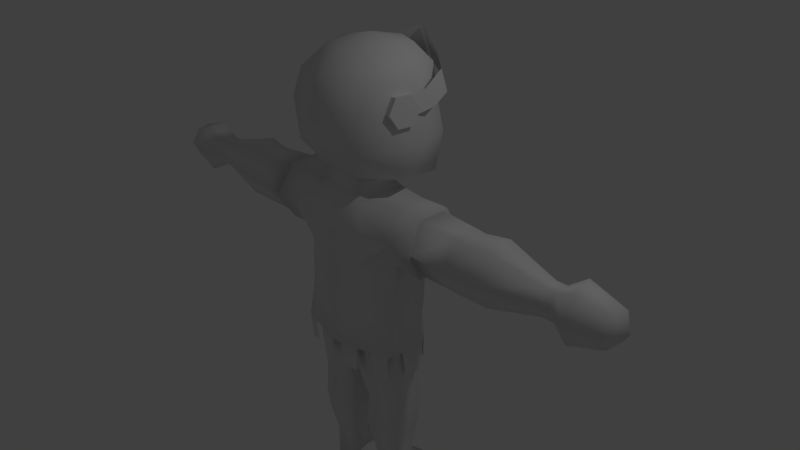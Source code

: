 # Source: player_visor_last.blend  (saved by Blender 2.77.0; exported with 4.5.12 LTS)
import bpy
from mathutils import Matrix  # noqa: F401  (used for matrix-valued properties, if any)

bpy.ops.wm.read_factory_settings(use_empty=True)
scene = bpy.context.scene
scene.name = 'Scene'

# ---- collections
col_collection_1 = bpy.data.collections.new('Collection 1'); scene.collection.children.link(col_collection_1)

# ---- world
world_world = bpy.data.worlds.new('World'); scene.world = world_world
world_world.color = (0.05088, 0.05088, 0.05088)
world_world.use_sun_shadow = False
world_world.sun_shadow_jitter_overblur = 0.0
world_world.cycles.sampling_method = 'MANUAL'

# ---- cameras
cam_camera = bpy.data.cameras.new('Camera')
cam_camera.clip_end = 100.0
cam_camera.lens = 35.0
cam_camera.sensor_width = 32.0
cam_camera.sensor_height = 18.0
cam_camera.ortho_scale = 7.314
cam_camera.dof.focus_distance = 0.0
cam_camera.dof.aperture_fstop = 128.0

# ---- lights
light_lamp = bpy.data.lights.new('Lamp', 'POINT')
light_lamp.transmission_factor = 0.0
light_lamp.cutoff_distance = 30.0
light_lamp.energy = 100.0
light_lamp.shadow_buffer_clip_start = 1.001
light_lamp.shadow_soft_size = 0.1
light_lamp.shadow_maximum_resolution = 0.006
light_lamp.use_absolute_resolution = True

# ---- meshes
me_sphere = bpy.data.meshes.new('Sphere')
me_sphere.from_pydata([(0.0, 0.5, 0.6047), (0.0, 0.806, 0.3663), (0.0001717, 0.7325, -4.371e-08), (-1.932e-07, 0.8873, -0.5), (-0.0002872, 0.7903, -1.089), (0.0, -1.068e-07, 0.7237), (0.3536, 0.3536, 0.6047), (0.4861, 0.5364, 0.3663), (0.5189, 0.5571, -4.371e-08), (0.5376, 0.6634, -0.5085), (0.4657, 0.6064, -1.026), (-0.000466, 0.07409, -0.9208), (0.5, -4.717e-08, 0.6047), (0.7365, 0.005379, 0.3279), (0.7487, 0.005216, -0.003498), (0.8103, -0.03358, -0.4501), (0.703, -0.1644, -0.863), (0.3536, -0.3536, 0.6047), (0.5733, -0.5821, 0.3286), (0.59, -0.7071, -4.371e-08), (0.5005, -0.7136, -0.5147), (0.2819, -0.4813, -0.8758), (0.0, -0.5, 0.6047), (0.0, -0.805, 0.3285), (0.0, -0.9108, -4.371e-08), (-1.634e-07, -0.8234, -0.5), (-1.485e-07, -0.5091, -0.866), (0.3298, -0.0311, -0.8923), (0.0, -0.6043, -1.135), (0.3628, -0.5364, -1.13), (0.3867, 0.1188, -1.123), (0.0, 0.25, -1.123), (3.081e-05, 0.5113, -3.152), (0.3229, -0.5052, -1.053), (0.852, 0.001863, -3.14), (0.7747, -0.5243, -3.155), (0.0, -0.7455, -3.152), (0.4302, 0.2598, -4.116), (0.4302, 0.2463, -3.135), (0.7165, 0.08482, -4.116), (0.7795, 0.0447, -3.135), (0.7314, -0.3165, -4.117), (0.784, -0.3808, -3.135), (0.4302, -0.4779, -4.126), (0.4302, -0.5845, -3.135), (0.1403, -0.3202, -4.126), (0.08098, -0.4867, -3.135), (0.1615, 0.08482, -4.116), (0.08098, 0.1346, -3.135), (0.4302, 0.04988, -5.099), (0.6537, -0.04858, -5.099), (0.6361, -0.2455, -5.099), (0.4302, -0.3819, -5.099), (0.2102, -0.2455, -5.099), (0.2376, -0.04858, -5.099), (1.855, 0.1912, -1.53), (1.855, 0.002344, -1.203), (1.855, -0.3739, -1.212), (0.3428, -0.6667, -3.147), (1.855, -0.5575, -1.53), (1.855, -0.3739, -1.848), (0.5036, 0.2844, -3.139), (1.855, 0.002344, -1.857), (0.7302, 0.143, -3.126), (2.869, 0.04803, -1.53), (2.869, -0.05446, -1.352), (2.869, -0.2594, -1.352), (2.869, -0.3619, -1.53), (2.869, -0.2594, -1.707), (2.869, -0.05446, -1.707), (1.653e-05, 0.43, -1.911), (0.3551, 0.3664, -3.148), (0.000383, -0.7432, -1.911), (9.559e-05, 0.4494, -1.522), (-0.0002633, -0.7336, -1.522), (0.4388, 0.3742, -1.526), (0.4388, -0.6652, -1.489), (0.4388, -0.631, -1.879), (0.4388, 0.2941, -1.879), (0.0, -0.7213, -2.74), (0.0, 0.5212, -2.74), (0.7784, -0.4231, -2.709), (0.792, 0.08226, -2.709), (0.4384, 0.2893, -2.725), (0.4384, -0.6166, -2.725), (1.705, -0.5399, -1.53), (1.705, -0.3484, -1.861), (1.705, -0.3484, -1.198), (2.004, -0.5398, -1.53), (2.004, -0.3484, -1.198), (2.004, -0.3484, -1.861), (0.4302, 0.2143, -3.905), (0.7409, 0.03495, -3.905), (0.1196, 0.03495, -3.905), (0.1166, 0.03667, -4.308), (0.4302, 0.2177, -4.308), (0.7438, 0.03667, -4.308), (0.4303, 0.2359, -3.539), (0.7705, 0.03948, -3.539), (0.09, 0.1294, -3.539), (0.4303, -0.5489, -3.543), (0.7664, -0.351, -3.539), (0.09084, -0.481, -3.543), (0.1289, -0.01405, -4.54), (0.7315, -0.01405, -4.54), (0.4302, 0.1599, -4.54), (0.4302, -0.5326, -4.536), (0.7247, -0.358, -4.53), (0.1318, -0.3603, -4.536), (1.189, 0.2381, -1.53), (1.204, -0.5502, -1.53), (1.171, -0.3445, -1.867), (1.171, 0.03905, -1.877), (1.149, -0.3408, -1.173), (1.171, 0.03157, -1.166), (2.164, -0.5322, -1.53), (2.164, 0.0483, -1.885), (2.164, 0.0483, -1.174), (2.164, -0.3269, -1.174), (2.164, -0.3269, -1.885), (2.164, 0.2536, -1.53), (0.3396, 0.03534, -1.064), (0.0, 0.123, -1.047), (0.0002797, -0.5195, -1.037), (0.0, 0.1344, -3.139), (0.0, -0.4868, -3.139), (0.0, 0.1292, -3.543), (0.0, -0.4812, -3.548), (0.4302, 0.04988, -5.428), (0.6537, -0.04858, -5.428), (0.6361, -0.2455, -5.428), (0.4302, -0.4185, -5.428), (0.2102, -0.2455, -5.428), (0.2597, -0.04858, -5.428), (3.02, -0.2594, -1.352), (3.02, -0.05446, -1.352), (3.02, 0.04803, -1.53), (0.4636, 0.4733, -5.428), (0.6926, 0.1647, -5.428), (0.2053, 0.3655, -5.399), (3.02, -0.3619, -1.53), (3.02, -0.2594, -1.707), (3.02, -0.05446, -1.707), (3.238, -0.3329, -1.845), (3.238, 0.03013, -1.845), (3.291, -0.5144, -1.53), (3.28, -0.3329, -1.216), (3.238, -0.008158, -1.196), (3.238, 0.05242, -1.53), (3.67, -0.2715, -1.725), (3.695, -0.02146, -1.725), (3.67, -0.3849, -1.529), (3.645, -0.2715, -1.333), (3.729, -0.0449, -1.333), (3.552, 0.06842, -1.557), (3.803, -0.07951, -1.568), (0.7882, -0.3588, -1.129), (0.7882, 0.05645, -1.129), (1.214, 0.2888, -1.531), (0.8062, 0.3299, -1.531), (0.788, -0.3664, -1.891), (0.8558, -0.5964, -1.531), (0.788, 0.1279, -1.92), (1.231, -0.6037, -1.531), (1.193, -0.3708, -1.913), (1.193, 0.06337, -1.924), (1.169, -0.3667, -1.126), (1.193, 0.05491, -1.119), (0.0714, 0.4784, -3.16), (0.7811, -0.4074, -2.285), (0.0, 0.4959, -2.314), (0.0, -0.7754, -2.314), (0.4385, 0.2906, -2.294), (0.4385, -0.6206, -2.294), (0.7909, 0.09488, -2.294), (0.8311, -0.3358, -3.128), (0.5403, -0.6092, -3.144), (0.07756, -0.7128, -3.155), (0.333, 0.3743, -3.511), (0.1327, 0.4593, -3.523), (0.5459, 0.2731, -3.511), (0.7091, 0.1563, -3.503), (0.8623, -0.04544, -3.496), (0.8512, -0.2946, -3.495), (0.7398, -0.521, -3.511), (0.5576, -0.5708, -3.5), (0.3192, -0.6543, -3.505), (0.1274, -0.6998, -3.502), (0.6822, 0.575, 0.02811), (0.6822, 0.4703, 0.3306), (0.005093, 1.005, 0.1587), (0.005093, 0.8238, 0.6587), (0.7619, -0.1344, -0.1075), (0.7218, -0.2045, 0.07824), (0.6822, 0.5227, 0.1839), (0.354, 0.84, 0.09793), (0.005093, 0.9142, 0.3724), (0.354, 0.6973, 0.5128), (0.3437, 0.7184, 0.2782), (0.8134, 0.2203, -0.03975), (0.7819, 0.1329, 0.2045), (-0.8219, 0.0009848, -0.001818), (-0.7369, 0.01693, -0.01028), (-0.8209, -0.1005, -0.1837), (-0.736, -0.08453, -0.1921), (-0.783, -0.3052, -0.1885), (-0.6981, -0.2892, -0.197), (-0.746, -0.4084, -0.01151), (-0.6611, -0.3925, -0.01997), (-0.7469, -0.307, 0.1704), (-0.662, -0.2911, 0.1619), (-0.7849, -0.1023, 0.1752), (-0.6999, -0.08634, 0.1668)], [(196, 190), (191, 196), (198, 195), (197, 198)], [(4, 3, 9, 10), (2, 1, 7, 8), (0, 5, 6), (4, 10, 27, 11), (3, 2, 8, 9), (1, 0, 6, 7), (10, 9, 15, 16), (8, 7, 13, 14), (6, 5, 12), (10, 16, 27), (9, 8, 14, 15), (7, 6, 12, 13), (16, 15, 20, 21), (14, 13, 18, 19), (12, 5, 17), (15, 14, 19, 20), (13, 12, 17, 18), (21, 20, 25, 26), (19, 18, 23, 24), (17, 5, 22), (20, 19, 24, 25), (18, 17, 22, 23), (16, 21, 27), (121, 33, 29, 30), (122, 121, 30, 31), (33, 123, 28, 29), (174, 82, 83, 172), (162, 78, 75, 159), (76, 29, 28, 74), (71, 61, 63, 34, 175, 35, 176, 58), (169, 160, 77, 173), (97, 38, 40, 98), (98, 40, 42, 101), (101, 42, 44, 100), (100, 44, 46, 102), (48, 99, 126, 124), (99, 48, 38, 97), (95, 37, 39, 96), (96, 39, 41), (45, 47, 94), (94, 47, 37, 95), (52, 53, 132, 131), (111, 110, 163, 164), (114, 109, 158, 167), (112, 111, 164, 165), (56, 57, 89), (89, 57, 59, 88), (88, 59, 60, 90), (90, 60, 62), (66, 67, 140, 134), (173, 77, 72, 171), (169, 174, 162, 160), (77, 76, 74, 72), (157, 159, 75, 30), (70, 73, 75, 78), (161, 156, 29, 76), (170, 70, 78, 172), (161, 76, 77, 160), (32, 168, 71, 58, 177, 36), (30, 29, 156, 157), (73, 31, 30, 75), (35, 81, 84, 176), (168, 32, 80), (61, 71, 83), (34, 82, 81, 175), (177, 58, 84, 79), (60, 86, 62), (59, 85, 86, 60), (57, 87, 85, 59), (56, 87, 57), (116, 62, 55, 120), (119, 90, 62, 116), (115, 88, 90, 119), (118, 89, 88, 115), (117, 56, 89, 118), (120, 55, 56, 117), (47, 93, 91, 37), (45, 93, 47), (39, 92, 41), (37, 91, 92, 39), (103, 94, 95, 105), (108, 45, 94, 103), (106, 43, 45, 108), (107, 41, 43, 106), (104, 96, 41, 107), (105, 95, 96, 104), (93, 99, 97, 91), (45, 102, 99, 93), (43, 100, 102, 45), (41, 101, 100, 43), (92, 98, 101, 41), (91, 97, 98, 92), (49, 105, 104, 50), (50, 104, 107, 51), (51, 107, 106, 52), (52, 106, 108, 53), (53, 108, 103, 54), (54, 103, 105, 49), (62, 112, 109, 55), (86, 111, 112, 62), (85, 110, 111, 86), (87, 113, 110, 85), (56, 114, 113, 87), (55, 109, 114, 56), (64, 120, 117, 65), (65, 117, 118, 66), (66, 118, 115, 67), (67, 115, 119, 68), (68, 119, 116, 69), (69, 116, 120, 64), (21, 26, 123, 33), (11, 27, 121, 122), (27, 21, 33, 121), (46, 48, 124, 125), (99, 102, 127, 126), (102, 46, 125, 127), (128, 129, 130, 131, 132, 133), (50, 51, 130, 129), (64, 65, 135, 136), (53, 54, 133, 132), (51, 52, 131, 130), (136, 135, 147, 148), (133, 54, 139), (49, 137, 139, 54), (128, 133, 139, 137), (50, 138, 137, 49), (50, 129, 138), (129, 128, 137, 138), (69, 64, 136, 142), (68, 69, 142, 141), (65, 66, 134, 135), (67, 68, 141, 140), (143, 144, 150, 149), (134, 140, 145, 146), (141, 142, 144, 143), (135, 134, 146, 147), (142, 136, 148, 144), (140, 141, 143, 145), (144, 148, 154, 150), (147, 146, 152, 153), (145, 143, 149, 151), (148, 147, 153, 154), (146, 145, 151, 152), (151, 155, 152), (153, 152, 155), (153, 155, 154), (154, 155, 150), (150, 155, 149), (151, 149, 155), (158, 159, 157, 167), (167, 157, 156, 166), (166, 156, 161, 163), (163, 161, 160, 164), (164, 160, 162, 165), (165, 162, 159, 158), (110, 113, 166, 163), (109, 112, 165, 158), (113, 114, 167, 166), (83, 82, 63, 61), (34, 63, 82), (71, 168, 80, 83), (80, 170, 172, 83), (81, 82, 174, 169), (84, 173, 171, 79), (81, 169, 173, 84), (162, 174, 172, 78), (175, 81, 35), (176, 84, 58), (177, 79, 36), (168, 71, 178, 179), (61, 63, 181, 180), (34, 175, 183, 182), (35, 176, 185, 184), (58, 177, 187, 186), (195, 197, 189, 188), (199, 200, 193, 192), (190, 191, 197, 195), (188, 194, 189, 200, 199), (201, 202, 204, 203), (203, 204, 206, 205), (205, 206, 208, 207), (207, 208, 210, 209), (204, 202, 212, 210, 208, 206), (209, 210, 212, 211), (211, 212, 202, 201), (201, 203, 205, 207, 209, 211)])
me_sphere.polygons.foreach_set('use_smooth', [1, 1, 1, 1, 1, 1, 1, 1, 1, 1, 1, 1, 1, 1, 1, 1, 1, 1, 1, 1, 1, 1, 1, 1, 1, 1, 1, 1, 1, 1, 1, 1, 1, 1, 1, 1, 1, 1, 1, 1, 1, 1, 1, 1, 1, 1, 1, 1, 1, 1, 1, 1, 1, 1, 1, 1, 1, 1, 1, 1, 1, 1, 1, 1, 1, 1, 1, 1, 1, 1, 1, 1, 1, 1, 1, 1, 1, 1, 1, 1, 1, 1, 1, 1, 1, 1, 1, 1, 1, 1, 1, 1, 1, 1, 1, 1, 1, 1, 1, 1, 1, 1, 1, 1, 1, 1, 1, 1, 1, 1, 1, 1, 1, 1, 1, 1, 1, 1, 1, 1, 1, 1, 1, 1, 1, 1, 1, 1, 1, 1, 1, 1, 1, 1, 1, 1, 1, 1, 1, 1, 1, 1, 1, 1, 1, 1, 1, 1, 1, 1, 1, 1, 1, 1, 1, 1, 1, 1, 1, 1, 1, 1, 1, 1, 1, 1, 1, 1, 1, 1, 1, 1, 1, 1, 1, 1, 1, 1, 0, 0, 0, 0, 0, 0, 0, 0])
me_sphere.use_remesh_preserve_volume = False
me_sphere.use_remesh_preserve_attributes = False
me_sphere.use_mirror_vertex_groups = False
me_sphere.update()

# ---- objects
ob_sphere = bpy.data.objects.new('Sphere', me_sphere)
ob_lamp = bpy.data.objects.new('Lamp', light_lamp)
ob_camera = bpy.data.objects.new('Camera', cam_camera)

# ---- transforms, parenting, visibility, modifiers, constraints
ob_sphere.location = (-0.004977, 0.04408, 2.152)
ob_sphere.lineart.crease_threshold = 0.0
_m = ob_sphere.modifiers.new('Mirror', 'MIRROR')
_m.use_clip = True
ob_lamp.location = (4.076, 1.005, 5.904)
ob_lamp.rotation_euler = (0.6503, 0.05522, 1.866)
ob_lamp.lock_rotations_4d = False
ob_lamp.empty_display_type = 'ARROWS'
ob_lamp.color = (0.0, 0.0, 0.0, 0.0)
ob_lamp.lineart.crease_threshold = 0.0
ob_camera.location = (7.481, -6.508, 5.344)
ob_camera.rotation_euler = (1.109, 0.01082, 0.8149)
ob_camera.lock_rotations_4d = False
ob_camera.empty_display_type = 'ARROWS'
ob_camera.color = (0.0, 0.0, 0.0, 0.0)
ob_camera.display_type = 'WIRE'
ob_camera.lineart.crease_threshold = 0.0

# ---- collection membership
col_collection_1.objects.link(ob_sphere)
col_collection_1.objects.link(ob_lamp)
col_collection_1.objects.link(ob_camera)

# ---- scene / render settings (as saved in the file)
scene.camera = ob_camera
scene.frame_start = 1; scene.frame_end = 250; scene.frame_set(11)
scene.render.engine = 'BLENDER_EEVEE_NEXT'
scene.render.resolution_percentage = 50
scene.render.dither_intensity = 0.0
scene.cycles.use_denoising = False
scene.cycles.samples = 128
scene.cycles.sampling_pattern = 'TABULATED_SOBOL'
scene.cycles.light_sampling_threshold = 0.0
scene.cycles.use_adaptive_sampling = False
scene.cycles.use_light_tree = False
scene.cycles.blur_glossy = 0.0
scene.cycles.sample_clamp_indirect = 0.0
scene.view_settings.view_transform = 'Standard'
bpy.context.view_layer.update()
